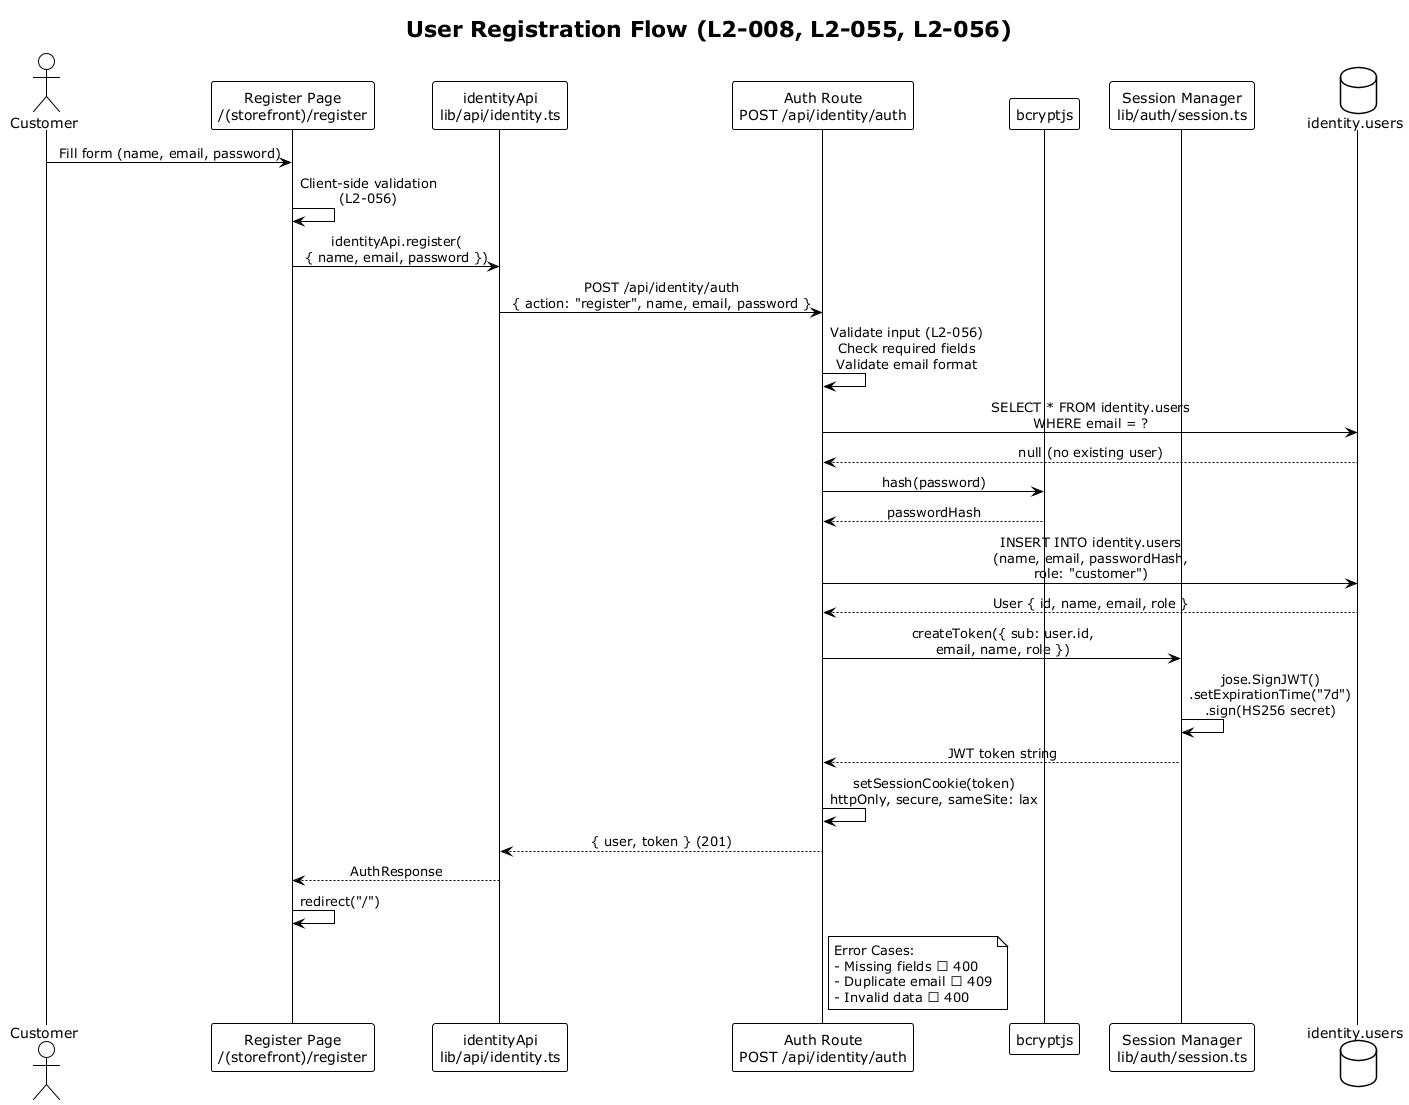

The diagram above was rendered by PlantUML. Its source (embedded in the PNG):
@startuml sequence_registration
!theme plain
skinparam sequenceMessageAlign center

title User Registration Flow (L2-008, L2-055, L2-056)

actor "Customer" as customer
participant "Register Page\n/(storefront)/register" as page
participant "identityApi\nlib/api/identity.ts" as client
participant "Auth Route\nPOST /api/identity/auth" as api
participant "bcryptjs" as bcrypt
participant "Session Manager\nlib/auth/session.ts" as session
database "identity.users" as db

customer -> page: Fill form (name, email, password)
page -> page: Client-side validation\n(L2-056)

page -> client: identityApi.register(\n{ name, email, password })
client -> api: POST /api/identity/auth\n{ action: "register", name, email, password }

api -> api: Validate input (L2-056)\nCheck required fields\nValidate email format

api -> db: SELECT * FROM identity.users\nWHERE email = ?
db --> api: null (no existing user)

api -> bcrypt: hash(password)
bcrypt --> api: passwordHash

api -> db: INSERT INTO identity.users\n(name, email, passwordHash,\nrole: "customer")
db --> api: User { id, name, email, role }

api -> session: createToken({ sub: user.id,\nemail, name, role })
session -> session: jose.SignJWT()\n.setExpirationTime("7d")\n.sign(HS256 secret)
session --> api: JWT token string

api -> api: setSessionCookie(token)\nhttpOnly, secure, sameSite: lax

api --> client: { user, token } (201)
client --> page: AuthResponse
page -> page: redirect("/")

note right of api
  Error Cases:
  - Missing fields → 400
  - Duplicate email → 409
  - Invalid data → 400
end note

@enduml